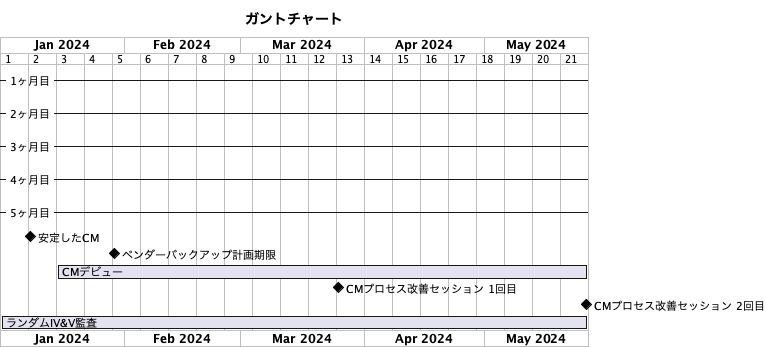

The diagram above was rendered by PlantUML. Its source (embedded in the PNG):
@startgantt
title ガントチャート

projectscale weekly
Project starts 2024-01-01

-- 1ヶ月目 --
-- 2ヶ月目 --
-- 3ヶ月目 --
-- 4ヶ月目 --
-- 5ヶ月目 --

[安定したCM] happens at 2024-01-08

[ベンダーバックアップ計画期限] happens at 2024-01-29

[CMデビュー] starts 2024-01-15 and ends 2024-05-26

[CMプロセス改善セッション 1回目] happens at 2024-03-25
[CMプロセス改善セッション 2回目] happens at 2024-05-26

[ランダムIV&V監査] starts 2024-01-01 and ends 2024-05-26

@endgantt